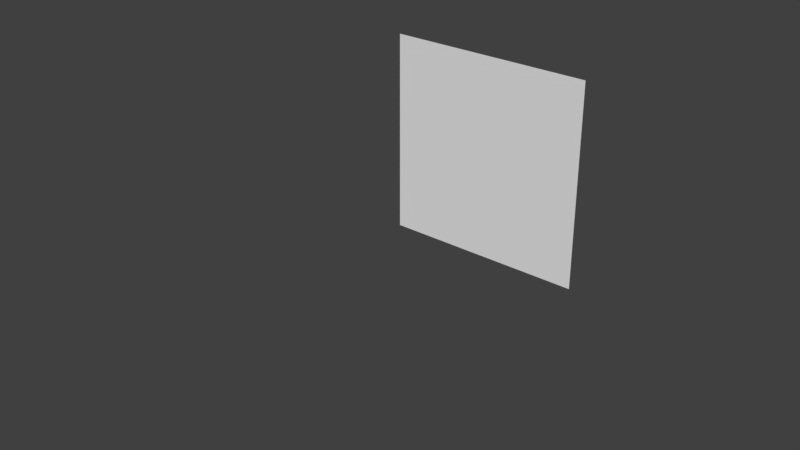 # Source: meshes.blend  (saved by Blender 2.78.0; exported with 4.5.12 LTS)
import bpy
from mathutils import Matrix  # noqa: F401  (used for matrix-valued properties, if any)

bpy.ops.wm.read_factory_settings(use_empty=True)
scene = bpy.context.scene
scene.name = 'Scene'

# ---- collections
col_collection_1 = bpy.data.collections.new('Collection 1'); scene.collection.children.link(col_collection_1)
col_collection_2 = bpy.data.collections.new('Collection 2'); scene.collection.children.link(col_collection_2)
col_collection_2.hide_render = True
col_collection_2.hide_viewport = True

# ---- materials (node trees are filled in below, after node groups)
mat_material = bpy.data.materials.new('Material')
mat_material.alpha_threshold = 0.0
mat_material.use_transparent_shadow = False
mat_material.roughness = 0.5
mat_material.line_color = (0.0, 0.0, 0.0, 1.0)

# ---- material node trees

# ---- world
world_world = bpy.data.worlds.new('World'); scene.world = world_world
world_world.color = (0.05088, 0.05088, 0.05088)
world_world.use_sun_shadow = False
world_world.sun_shadow_jitter_overblur = 0.0
world_world.cycles.sampling_method = 'MANUAL'

# ---- meshes
me_orthoplane = bpy.data.meshes.new('orthoPlane')
me_orthoplane.from_pydata([(-1.0, -1.0, 0.0), (0.0, -1.0, 0.0), (-1.0, 0.0, 4.371e-08), (0.0, 0.0, 4.371e-08)], [], [(0, 1, 3, 2)])
_uv = me_orthoplane.uv_layers.new(name='UVMap')
_uv.uv.foreach_set('vector', [0.0001, 9.996e-05, 0.9999, 9.999e-05, 0.9999, 0.9999, 0.0001, 0.9999])
me_orthoplane.use_remesh_preserve_volume = False
me_orthoplane.use_remesh_preserve_attributes = False
me_orthoplane.use_mirror_vertex_groups = False
me_orthoplane.update()
me_cube = bpy.data.meshes.new('Cube')
me_cube.from_pydata([(1.0, 1.0, -1.0), (1.0, -1.0, -1.0), (-1.0, -1.0, -1.0), (-1.0, 1.0, -1.0), (1.0, 1.0, 1.0), (1.0, -1.0, 1.0), (-1.0, -1.0, 1.0), (-1.0, 1.0, 1.0)], [], [(0, 1, 2, 3), (4, 7, 6, 5), (0, 4, 5, 1), (1, 5, 6, 2), (2, 6, 7, 3), (4, 0, 3, 7)])
_uv = me_cube.uv_layers.new(name='UVMap')
_uv.uv.foreach_set('vector', [0.9999, 0.9999, 0.0001, 0.9999, 9.998e-05, 9.998e-05, 0.9999, 0.0001003, 0.9999, 0.9999, 0.0001002, 0.9999, 9.998e-05, 0.0001003, 0.9999, 9.998e-05, 0.9999, 9.998e-05, 0.9999, 0.9999, 9.998e-05, 0.9999, 0.0001003, 0.0001001, 0.9999, 9.998e-05, 0.9999, 0.9999, 9.998e-05, 0.9999, 9.998e-05, 0.0001, 0.9999, 0.0001001, 0.9999, 0.9999, 9.984e-05, 0.9999, 0.0001001, 9.984e-05, 9.984e-05, 0.9999, 0.0001001, 9.996e-05, 0.9999, 0.0001001, 0.9999, 0.9999])
me_cube.materials.append(mat_material)
me_cube.use_remesh_preserve_volume = False
me_cube.use_remesh_preserve_attributes = False
me_cube.use_mirror_vertex_groups = False
me_cube.update()

# ---- objects
ob_orthoplane = bpy.data.objects.new('orthoPlane', me_orthoplane)
ob_cube = bpy.data.objects.new('Cube', me_cube)

# ---- transforms, parenting, visibility, modifiers, constraints
ob_orthoplane.location = (1.0, 0.0, 1.0)
ob_orthoplane.rotation_euler = (1.571, 0.0, 0.0)
ob_orthoplane.lineart.crease_threshold = 0.0
ob_cube.location = (0.0, 0.0, 0.0)
ob_cube.lock_rotations_4d = False
ob_cube.empty_display_type = 'ARROWS'
ob_cube.lineart.crease_threshold = 0.0

# ---- collection membership
col_collection_1.objects.link(ob_orthoplane)
col_collection_2.objects.link(ob_cube)

# ---- scene / render settings (as saved in the file)
scene.frame_start = 1; scene.frame_end = 250; scene.frame_set(1)
scene.render.engine = 'BLENDER_EEVEE_NEXT'
scene.render.resolution_percentage = 50
scene.render.dither_intensity = 0.0
scene.cycles.use_denoising = False
scene.cycles.samples = 128
scene.cycles.sampling_pattern = 'TABULATED_SOBOL'
scene.cycles.light_sampling_threshold = 0.0
scene.cycles.use_adaptive_sampling = False
scene.cycles.use_light_tree = False
scene.cycles.blur_glossy = 0.0
scene.cycles.sample_clamp_indirect = 0.0
scene.view_settings.view_transform = 'Standard'
bpy.context.view_layer.update()

# ---- added for rendering (the .blend has no active camera and no usable light): camera, sun
cam_auto = bpy.data.cameras.new('AutoCamera')
cam_auto.lens = 50.0
cam_auto.sensor_width = 36.0
cam_auto.clip_end = 1000.0
ob_auto_camera = bpy.data.objects.new('AutoCamera', cam_auto)
scene.collection.objects.link(ob_auto_camera)
ob_auto_camera.location = (3.20507, -3.84609, 2.56406)
ob_auto_camera.rotation_euler = (1.09748, -7.21219e-08, 0.694738)
scene.camera = ob_auto_camera
light_auto_sun = bpy.data.lights.new('AutoSun', 'SUN')
light_auto_sun.energy = 3.0
light_auto_sun.angle = 0.0523599
ob_auto_sun = bpy.data.objects.new('AutoSun', light_auto_sun)
scene.collection.objects.link(ob_auto_sun)
ob_auto_sun.rotation_euler = (0.872665, 0.174533, 0.523599)
bpy.context.view_layer.update()
